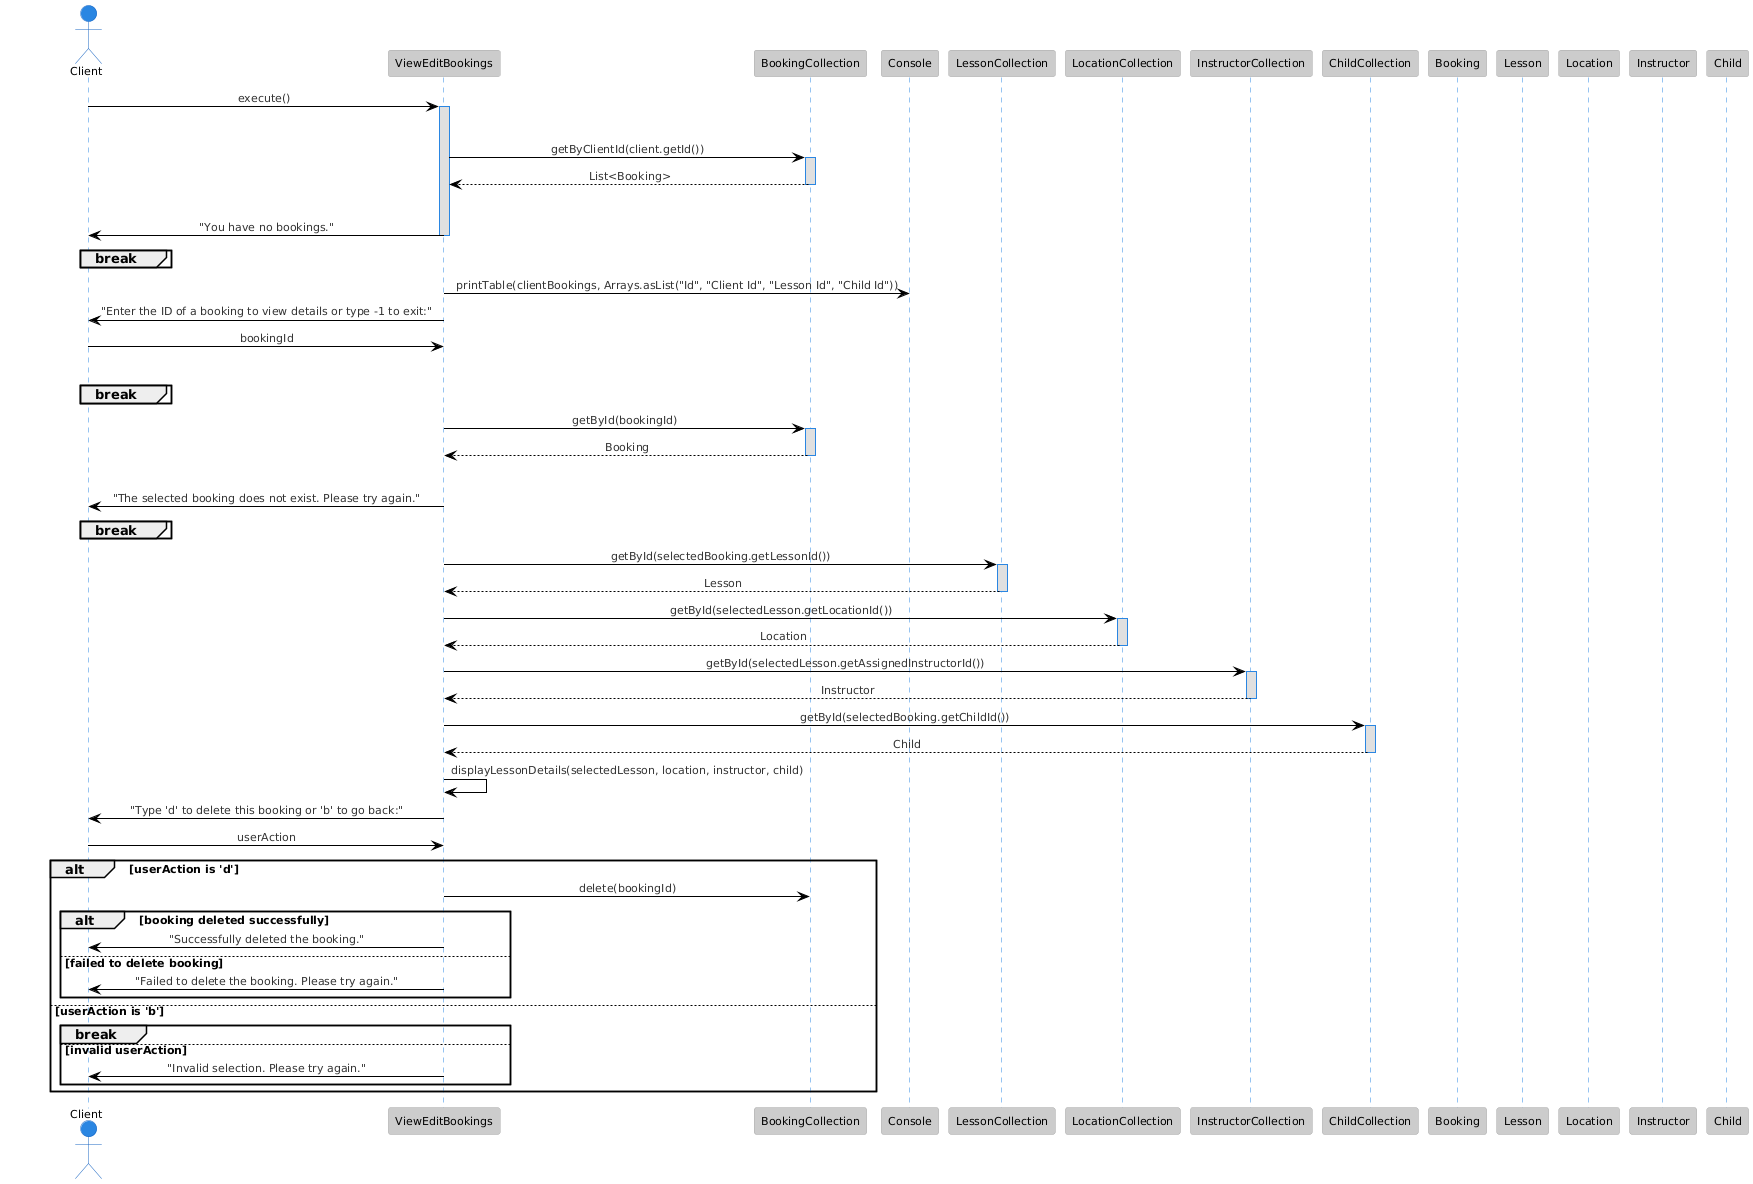

The diagram above was rendered by PlantUML. Its source (embedded in the PNG):
@startuml
skinparam sequenceMessageAlignment center
!theme reddress-lightblue


actor Client
participant "ViewEditBookings" as viewEditBookings
participant "BookingCollection" as bookingCollection
participant "Console" as console
participant "LessonCollection" as lessonCollection
participant "LocationCollection" as locationCollection
participant "InstructorCollection" as instructorCollection
participant "ChildCollection" as childCollection
participant "Booking" as booking
participant "Lesson" as lesson
participant "Location" as location
participant "Instructor" as instructor
participant "Child" as child

Client -> viewEditBookings : execute()
activate viewEditBookings

loop while true as loop_start
    viewEditBookings -> bookingCollection : getByClientId(client.getId())
    activate bookingCollection
    bookingCollection --> viewEditBookings : List<Booking>
    deactivate bookingCollection

    alt no bookings available
        viewEditBookings -> Client : "You have no bookings."
        deactivate viewEditBookings
        break
    end

    viewEditBookings -> console : printTable(clientBookings, Arrays.asList("Id", "Client Id", "Lesson Id", "Child Id"))
    viewEditBookings -> Client : "Enter the ID of a booking to view details or type -1 to exit:"
    Client -> viewEditBookings : bookingId

    alt bookingId is -1
        deactivate viewEditBookings
        break
    end

    viewEditBookings -> bookingCollection : getById(bookingId)
    activate bookingCollection
    bookingCollection --> viewEditBookings : Booking
    deactivate bookingCollection

    alt booking not found
        viewEditBookings -> Client : "The selected booking does not exist. Please try again."
        break
    end

    viewEditBookings -> lessonCollection : getById(selectedBooking.getLessonId())
    activate lessonCollection
    lessonCollection --> viewEditBookings : Lesson
    deactivate lessonCollection

    viewEditBookings -> locationCollection : getById(selectedLesson.getLocationId())
    activate locationCollection
    locationCollection --> viewEditBookings : Location
    deactivate locationCollection

    viewEditBookings -> instructorCollection : getById(selectedLesson.getAssignedInstructorId())
    activate instructorCollection
    instructorCollection --> viewEditBookings : Instructor
    deactivate instructorCollection

    viewEditBookings -> childCollection : getById(selectedBooking.getChildId())
    activate childCollection
    childCollection --> viewEditBookings : Child
    deactivate childCollection

    viewEditBookings -> viewEditBookings : displayLessonDetails(selectedLesson, location, instructor, child)

    viewEditBookings -> Client : "Type 'd' to delete this booking or 'b' to go back:"
    Client -> viewEditBookings : userAction

    alt userAction is 'd'
        viewEditBookings -> bookingCollection : delete(bookingId)
        alt booking deleted successfully
            viewEditBookings -> Client : "Successfully deleted the booking."
        else failed to delete booking
            viewEditBookings -> Client : "Failed to delete the booking. Please try again."
        end
    else userAction is 'b'
        break
    else invalid userAction
        viewEditBookings -> Client : "Invalid selection. Please try again."
    end
end

deactivate viewEditBookings
@enduml